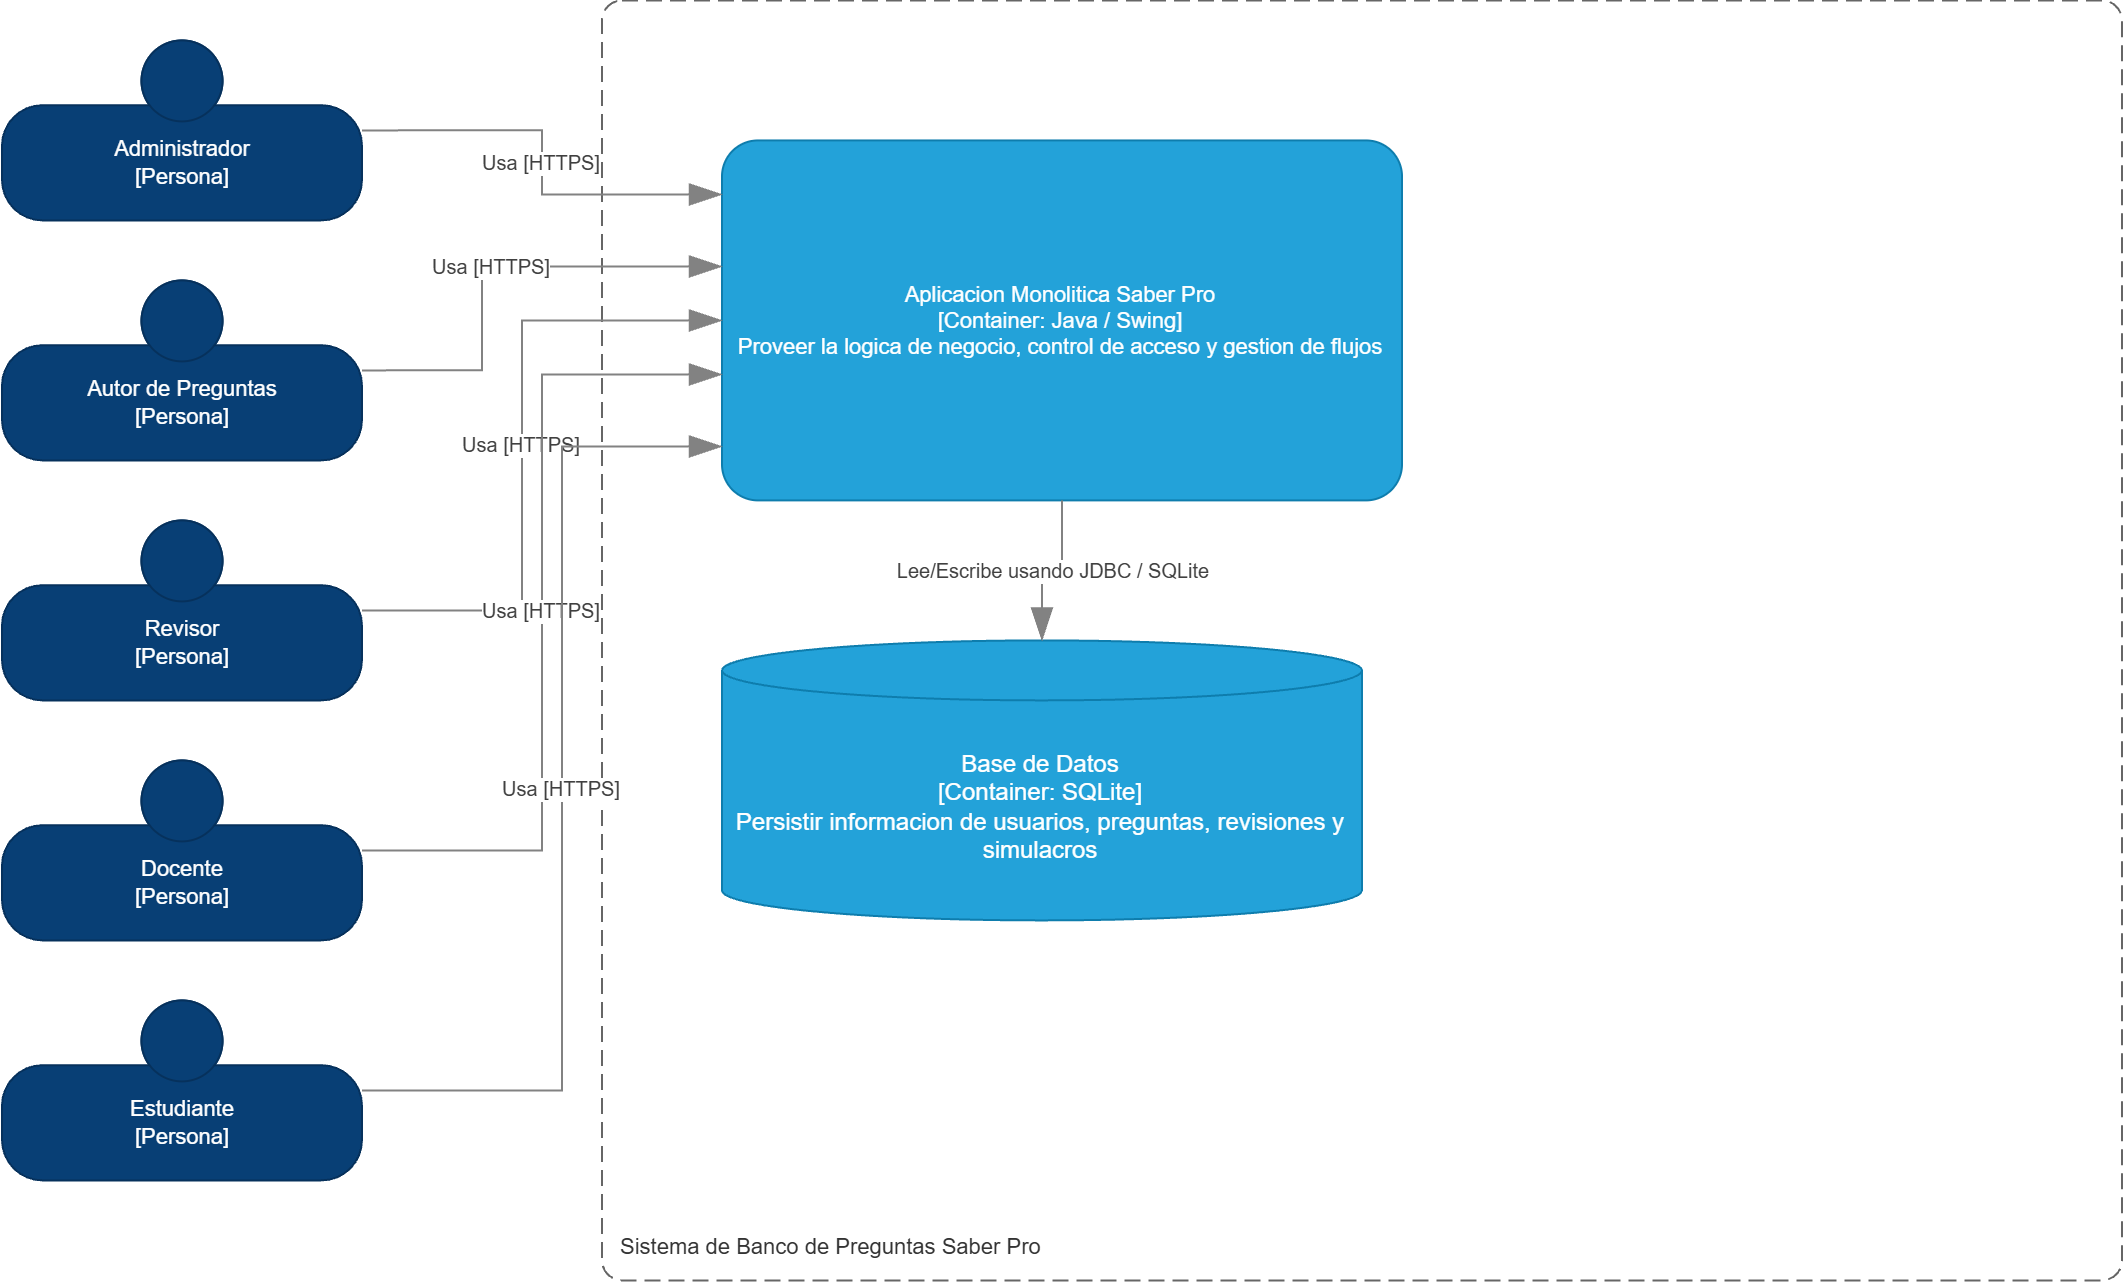

The diagram above was exported from draw.io. Its source (the exported page's mxGraphModel, read from the mxfile embedded in the PNG):
<mxGraphModel dx="1159" dy="692" grid="1" gridSize="10" guides="1" tooltips="1" connect="1" arrows="1" fold="1" page="1" pageScale="1" pageWidth="827" pageHeight="1169" math="0" shadow="0">
  <root>
    <mxCell id="n2-0" />
    <mxCell id="n2-1" parent="n2-0" />
    <mxCell id="p2_admin" parent="n2-1" style="html=1;fontSize=11;dashed=0;whiteSpace=wrap;fillColor=#083F75;strokeColor=#06315C;fontColor=#ffffff;shape=mxgraph.c4.person2;align=center;metaEdit=1;points=[[0.5,0,0],[1,0.5,0],[1,0.75,0],[0.75,1,0],[0.5,1,0],[0.25,1,0],[0,0.75,0],[0,0.5,0]];resizable=0;" value="Administrador&lt;br&gt;[Persona]" vertex="1">
      <mxGeometry height="90" width="180" x="40" y="40" as="geometry" />
    </mxCell>
    <mxCell id="p2_autor" parent="n2-1" style="html=1;fontSize=11;dashed=0;whiteSpace=wrap;fillColor=#083F75;strokeColor=#06315C;fontColor=#ffffff;shape=mxgraph.c4.person2;align=center;metaEdit=1;points=[[0.5,0,0],[1,0.5,0],[1,0.75,0],[0.75,1,0],[0.5,1,0],[0.25,1,0],[0,0.75,0],[0,0.5,0]];resizable=0;" value="Autor de Preguntas&lt;br&gt;[Persona]" vertex="1">
      <mxGeometry height="90" width="180" x="40" y="160" as="geometry" />
    </mxCell>
    <mxCell id="p2_revisor" parent="n2-1" style="html=1;fontSize=11;dashed=0;whiteSpace=wrap;fillColor=#083F75;strokeColor=#06315C;fontColor=#ffffff;shape=mxgraph.c4.person2;align=center;metaEdit=1;points=[[0.5,0,0],[1,0.5,0],[1,0.75,0],[0.75,1,0],[0.5,1,0],[0.25,1,0],[0,0.75,0],[0,0.5,0]];resizable=0;" value="Revisor&lt;br&gt;[Persona]" vertex="1">
      <mxGeometry height="90" width="180" x="40" y="280" as="geometry" />
    </mxCell>
    <mxCell id="p2_docente" parent="n2-1" style="html=1;fontSize=11;dashed=0;whiteSpace=wrap;fillColor=#083F75;strokeColor=#06315C;fontColor=#ffffff;shape=mxgraph.c4.person2;align=center;metaEdit=1;points=[[0.5,0,0],[1,0.5,0],[1,0.75,0],[0.75,1,0],[0.5,1,0],[0.25,1,0],[0,0.75,0],[0,0.5,0]];resizable=0;" value="Docente&lt;br&gt;[Persona]" vertex="1">
      <mxGeometry height="90" width="180" x="40" y="400" as="geometry" />
    </mxCell>
    <mxCell id="p2_estudiante" parent="n2-1" style="html=1;fontSize=11;dashed=0;whiteSpace=wrap;fillColor=#083F75;strokeColor=#06315C;fontColor=#ffffff;shape=mxgraph.c4.person2;align=center;metaEdit=1;points=[[0.5,0,0],[1,0.5,0],[1,0.75,0],[0.75,1,0],[0.5,1,0],[0.25,1,0],[0,0.75,0],[0,0.5,0]];resizable=0;" value="Estudiante&lt;br&gt;[Persona]" vertex="1">
      <mxGeometry height="90" width="180" x="40" y="520" as="geometry" />
    </mxCell>
    <mxCell id="boundary" parent="n2-1" style="rounded=1;fontSize=11;whiteSpace=wrap;html=1;dashed=1;arcSize=20;fillColor=none;strokeColor=#666666;fontColor=#333333;labelBackgroundColor=none;align=left;verticalAlign=bottom;labelBorderColor=none;spacingTop=0;spacing=10;dashPattern=8 4;metaEdit=1;rotatable=0;perimeter=rectanglePerimeter;noLabel=0;labelPadding=0;allowArrows=0;connectable=0;expand=0;recursiveResize=0;editable=1;pointerEvents=0;absoluteArcSize=1;" value="Sistema de Banco de Preguntas Saber Pro" vertex="1">
      <mxGeometry height="640" width="760" x="340" y="20" as="geometry" />
    </mxCell>
    <mxCell id="app" parent="n2-1" style="rounded=1;whiteSpace=wrap;html=1;fontSize=11;labelBackgroundColor=none;fillColor=#23A2D9;fontColor=#ffffff;align=center;arcSize=10;strokeColor=#0E7DAD;metaEdit=1;resizable=0;" value="Aplicacion Monolitica Saber Pro&lt;br&gt;[Container: Java / Swing]&lt;br&gt;Proveer la logica de negocio, control de acceso y gestion de flujos" vertex="1">
      <mxGeometry height="180" width="340" x="400" y="90" as="geometry" />
    </mxCell>
    <mxCell id="db" parent="n2-1" style="shape=cylinder3;size=15;whiteSpace=wrap;html=1;boundedLbl=1;rounded=0;labelBackgroundColor=none;fillColor=#23A2D9;fontSize=12;fontColor=#ffffff;align=center;strokeColor=#0E7DAD;metaEdit=1;resizable=0;" value="Base de Datos&lt;br&gt;[Container: SQLite]&lt;br&gt;Persistir informacion de usuarios, preguntas, revisiones y simulacros" vertex="1">
      <mxGeometry height="140" width="320" x="400" y="340" as="geometry" />
    </mxCell>
    <mxCell id="n2-edge1" edge="1" parent="n2-1" source="p2_admin" style="endArrow=blockThin;html=1;fontSize=10;fontColor=#404040;strokeWidth=1;endFill=1;strokeColor=#828282;metaEdit=1;endSize=14;startSize=14;jumpStyle=arc;jumpSize=16;rounded=0;edgeStyle=orthogonalEdgeStyle;exitX=1;exitY=0.5;exitDx=0;exitDy=0;entryX=0;entryY=0.15;entryDx=0;entryDy=0;" target="app" value="Usa [HTTPS]">
      <mxGeometry relative="1" as="geometry" />
    </mxCell>
    <mxCell id="n2-edge2" edge="1" parent="n2-1" source="p2_autor" style="endArrow=blockThin;html=1;fontSize=10;fontColor=#404040;strokeWidth=1;endFill=1;strokeColor=#828282;metaEdit=1;endSize=14;startSize=14;jumpStyle=arc;jumpSize=16;rounded=0;edgeStyle=orthogonalEdgeStyle;exitX=1;exitY=0.5;exitDx=0;exitDy=0;entryX=0;entryY=0.35;entryDx=0;entryDy=0;" target="app" value="Usa [HTTPS]">
      <mxGeometry relative="1" as="geometry">
        <Array as="points">
          <mxPoint x="280" y="205" />
          <mxPoint x="280" y="153" />
        </Array>
      </mxGeometry>
    </mxCell>
    <mxCell id="n2-edge3" edge="1" parent="n2-1" source="p2_revisor" style="endArrow=blockThin;html=1;fontSize=10;fontColor=#404040;strokeWidth=1;endFill=1;strokeColor=#828282;metaEdit=1;endSize=14;startSize=14;jumpStyle=arc;jumpSize=16;rounded=0;edgeStyle=orthogonalEdgeStyle;exitX=1;exitY=0.5;exitDx=0;exitDy=0;entryX=0;entryY=0.5;entryDx=0;entryDy=0;" target="app" value="Usa [HTTPS]">
      <mxGeometry relative="1" as="geometry">
        <Array as="points">
          <mxPoint x="300" y="325" />
          <mxPoint x="300" y="180" />
        </Array>
      </mxGeometry>
    </mxCell>
    <mxCell id="n2-edge4" edge="1" parent="n2-1" source="p2_docente" style="endArrow=blockThin;html=1;fontSize=10;fontColor=#404040;strokeWidth=1;endFill=1;strokeColor=#828282;metaEdit=1;endSize=14;startSize=14;jumpStyle=arc;jumpSize=16;rounded=0;edgeStyle=orthogonalEdgeStyle;exitX=1;exitY=0.5;exitDx=0;exitDy=0;entryX=0;entryY=0.65;entryDx=0;entryDy=0;" target="app" value="Usa [HTTPS]">
      <mxGeometry relative="1" as="geometry" />
    </mxCell>
    <mxCell id="n2-edge5" edge="1" parent="n2-1" source="p2_estudiante" style="endArrow=blockThin;html=1;fontSize=10;fontColor=#404040;strokeWidth=1;endFill=1;strokeColor=#828282;metaEdit=1;endSize=14;startSize=14;jumpStyle=arc;jumpSize=16;rounded=0;edgeStyle=orthogonalEdgeStyle;exitX=1;exitY=0.5;exitDx=0;exitDy=0;entryX=0;entryY=0.85;entryDx=0;entryDy=0;" target="app" value="Usa [HTTPS]">
      <mxGeometry relative="1" as="geometry">
        <Array as="points">
          <mxPoint x="320" y="565" />
          <mxPoint x="320" y="243" />
        </Array>
      </mxGeometry>
    </mxCell>
    <mxCell id="n2-edge6" edge="1" parent="n2-1" source="app" style="endArrow=blockThin;html=1;fontSize=10;fontColor=#404040;strokeWidth=1;endFill=1;strokeColor=#828282;metaEdit=1;endSize=14;startSize=14;jumpStyle=arc;jumpSize=16;rounded=0;edgeStyle=orthogonalEdgeStyle;exitX=0.5;exitY=1;exitDx=0;exitDy=0;entryX=0.5;entryY=0;entryDx=0;entryDy=0;" target="db" value="Lee/Escribe usando JDBC / SQLite">
      <mxGeometry relative="1" as="geometry">
        <mxPoint as="offset" />
      </mxGeometry>
    </mxCell>
  </root>
</mxGraphModel>